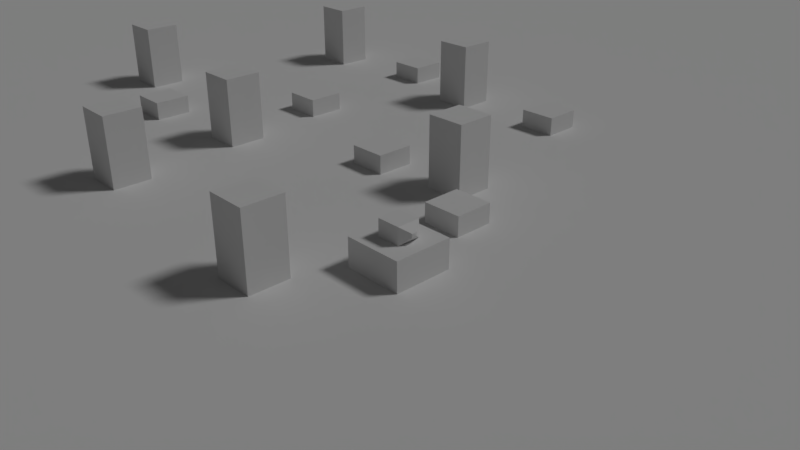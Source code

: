 # Source: shape.blend  (saved by Blender 2.79.0; exported with 4.5.12 LTS)
import bpy
from mathutils import Matrix  # noqa: F401  (used for matrix-valued properties, if any)

bpy.ops.wm.read_factory_settings(use_empty=True)
scene = bpy.context.scene
scene.name = 'Scene'

# ---- collections
col_collection_1 = bpy.data.collections.new('Collection 1'); scene.collection.children.link(col_collection_1)

# ---- materials (node trees are filled in below, after node groups)
mat_material = bpy.data.materials.new('Material')
mat_material.alpha_threshold = 0.0
mat_material.use_transparent_shadow = False
mat_material.roughness = 0.5
mat_material.line_color = (0.0, 0.0, 0.0, 1.0)

# ---- material node trees

# ---- world
world_world = bpy.data.worlds.new('World'); scene.world = world_world
world_world.color = (0.05088, 0.05088, 0.05088)
world_world.use_sun_shadow = False
world_world.sun_shadow_jitter_overblur = 0.0
world_world.cycles.sampling_method = 'MANUAL'

# ---- cameras
cam_camera = bpy.data.cameras.new('Camera')
cam_camera.clip_end = 100.0
cam_camera.lens = 35.0
cam_camera.sensor_width = 32.0
cam_camera.sensor_height = 18.0
cam_camera.ortho_scale = 7.314
cam_camera.dof.focus_distance = 0.12
cam_camera.dof.aperture_fstop = 128.0

# ---- lights
light_hemi = bpy.data.lights.new('Hemi', 'SUN')
light_hemi.transmission_factor = 0.0
light_hemi.angle = 0.1993
light_hemi.energy = 0.84
light_hemi.shadow_buffer_clip_start = 0.5
light_hemi.shadow_soft_size = 0.1
light_hemi.shadow_cascade_max_distance = 1000.0

# ---- meshes
me_cube_014 = bpy.data.meshes.new('Cube.014')
me_cube_014.from_pydata([(-1.0, -1.0, -1.0), (-1.0, -1.0, 1.0), (-1.0, 1.0, -1.0), (-1.0, 1.0, 1.0), (1.0, -1.0, -1.0), (1.0, -1.0, 1.0), (1.0, 1.0, -1.0), (1.0, 1.0, 1.0)], [], [(0, 1, 3, 2), (2, 3, 7, 6), (6, 7, 5, 4), (4, 5, 1, 0), (2, 6, 4, 0), (7, 3, 1, 5)])
me_cube_014.use_remesh_preserve_volume = False
me_cube_014.use_remesh_preserve_attributes = False
me_cube_014.use_mirror_vertex_groups = False
me_cube_014.update()
me_cube_013 = bpy.data.meshes.new('Cube.013')
me_cube_013.from_pydata([(-1.0, -1.0, -1.0), (-1.0, -1.0, 1.0), (-1.0, 1.0, -1.0), (-1.0, 1.0, 1.0), (1.0, -1.0, -1.0), (1.0, -1.0, 1.0), (1.0, 1.0, -1.0), (1.0, 1.0, 1.0)], [], [(0, 1, 3, 2), (2, 3, 7, 6), (6, 7, 5, 4), (4, 5, 1, 0), (2, 6, 4, 0), (7, 3, 1, 5)])
me_cube_013.use_remesh_preserve_volume = False
me_cube_013.use_remesh_preserve_attributes = False
me_cube_013.use_mirror_vertex_groups = False
me_cube_013.update()
me_cube_012 = bpy.data.meshes.new('Cube.012')
me_cube_012.from_pydata([(-1.0, -1.0, -1.0), (-1.0, -1.0, 1.0), (-1.0, 1.0, -1.0), (-1.0, 1.0, 1.0), (1.0, -1.0, -1.0), (1.0, -1.0, 1.0), (1.0, 1.0, -1.0), (1.0, 1.0, 1.0)], [], [(0, 1, 3, 2), (2, 3, 7, 6), (6, 7, 5, 4), (4, 5, 1, 0), (2, 6, 4, 0), (7, 3, 1, 5)])
me_cube_012.use_remesh_preserve_volume = False
me_cube_012.use_remesh_preserve_attributes = False
me_cube_012.use_mirror_vertex_groups = False
me_cube_012.update()
me_cube_011 = bpy.data.meshes.new('Cube.011')
me_cube_011.from_pydata([(-1.0, -1.0, -1.0), (-1.0, -1.0, 1.0), (-1.0, 1.0, -1.0), (-1.0, 1.0, 1.0), (1.0, -1.0, -1.0), (1.0, -1.0, 1.0), (1.0, 1.0, -1.0), (1.0, 1.0, 1.0)], [], [(0, 1, 3, 2), (2, 3, 7, 6), (6, 7, 5, 4), (4, 5, 1, 0), (2, 6, 4, 0), (7, 3, 1, 5)])
me_cube_011.use_remesh_preserve_volume = False
me_cube_011.use_remesh_preserve_attributes = False
me_cube_011.use_mirror_vertex_groups = False
me_cube_011.update()
me_cube_010 = bpy.data.meshes.new('Cube.010')
me_cube_010.from_pydata([(-1.0, -1.0, -1.0), (-1.0, -1.0, 1.0), (-1.0, 1.0, -1.0), (-1.0, 1.0, 1.0), (1.0, -1.0, -1.0), (1.0, -1.0, 1.0), (1.0, 1.0, -1.0), (1.0, 1.0, 1.0)], [], [(0, 1, 3, 2), (2, 3, 7, 6), (6, 7, 5, 4), (4, 5, 1, 0), (2, 6, 4, 0), (7, 3, 1, 5)])
me_cube_010.use_remesh_preserve_volume = False
me_cube_010.use_remesh_preserve_attributes = False
me_cube_010.use_mirror_vertex_groups = False
me_cube_010.update()
me_cube_009 = bpy.data.meshes.new('Cube.009')
me_cube_009.from_pydata([(-1.0, -1.0, -1.0), (-1.0, -1.0, 1.0), (-1.0, 1.0, -1.0), (-1.0, 1.0, 1.0), (1.0, -1.0, -1.0), (1.0, -1.0, 1.0), (1.0, 1.0, -1.0), (1.0, 1.0, 1.0)], [], [(0, 1, 3, 2), (2, 3, 7, 6), (6, 7, 5, 4), (4, 5, 1, 0), (2, 6, 4, 0), (7, 3, 1, 5)])
me_cube_009.use_remesh_preserve_volume = False
me_cube_009.use_remesh_preserve_attributes = False
me_cube_009.use_mirror_vertex_groups = False
me_cube_009.update()
me_cube_008 = bpy.data.meshes.new('Cube.008')
me_cube_008.from_pydata([(-1.0, -1.0, -1.0), (-1.0, -1.0, 1.0), (-1.0, 1.0, -1.0), (-1.0, 1.0, 1.0), (1.0, -1.0, -1.0), (1.0, -1.0, 1.0), (1.0, 1.0, -1.0), (1.0, 1.0, 1.0)], [], [(0, 1, 3, 2), (2, 3, 7, 6), (6, 7, 5, 4), (4, 5, 1, 0), (2, 6, 4, 0), (7, 3, 1, 5)])
me_cube_008.use_remesh_preserve_volume = False
me_cube_008.use_remesh_preserve_attributes = False
me_cube_008.use_mirror_vertex_groups = False
me_cube_008.update()
me_cube_007 = bpy.data.meshes.new('Cube.007')
me_cube_007.from_pydata([(-1.0, -1.0, -1.0), (-1.0, -1.0, 1.0), (-1.0, 1.0, -1.0), (-1.0, 1.0, 1.0), (1.0, -1.0, -1.0), (1.0, -1.0, 1.0), (1.0, 1.0, -1.0), (1.0, 1.0, 1.0)], [], [(0, 1, 3, 2), (2, 3, 7, 6), (6, 7, 5, 4), (4, 5, 1, 0), (2, 6, 4, 0), (7, 3, 1, 5)])
me_cube_007.use_remesh_preserve_volume = False
me_cube_007.use_remesh_preserve_attributes = False
me_cube_007.use_mirror_vertex_groups = False
me_cube_007.update()
me_cube_006 = bpy.data.meshes.new('Cube.006')
me_cube_006.from_pydata([(-1.0, -1.0, -1.0), (-1.0, -1.0, 1.0), (-1.0, 1.0, -1.0), (-1.0, 1.0, 1.0), (1.0, -1.0, -1.0), (1.0, -1.0, 1.0), (1.0, 1.0, -1.0), (1.0, 1.0, 1.0)], [], [(0, 1, 3, 2), (2, 3, 7, 6), (6, 7, 5, 4), (4, 5, 1, 0), (2, 6, 4, 0), (7, 3, 1, 5)])
me_cube_006.use_remesh_preserve_volume = False
me_cube_006.use_remesh_preserve_attributes = False
me_cube_006.use_mirror_vertex_groups = False
me_cube_006.update()
me_cube_005 = bpy.data.meshes.new('Cube.005')
me_cube_005.from_pydata([(-1.0, -1.0, -1.0), (-1.0, -1.0, 1.0), (-1.0, 1.0, -1.0), (-1.0, 1.0, 1.0), (1.0, -1.0, -1.0), (1.0, -1.0, 1.0), (1.0, 1.0, -1.0), (1.0, 1.0, 1.0)], [], [(0, 1, 3, 2), (2, 3, 7, 6), (6, 7, 5, 4), (4, 5, 1, 0), (2, 6, 4, 0), (7, 3, 1, 5)])
me_cube_005.use_remesh_preserve_volume = False
me_cube_005.use_remesh_preserve_attributes = False
me_cube_005.use_mirror_vertex_groups = False
me_cube_005.update()
me_cube_004 = bpy.data.meshes.new('Cube.004')
me_cube_004.from_pydata([(-1.0, -1.0, -1.0), (-1.0, -1.0, 1.0), (-1.0, 1.0, -1.0), (-1.0, 1.0, 1.0), (1.0, -1.0, -1.0), (1.0, -1.0, 1.0), (1.0, 1.0, -1.0), (1.0, 1.0, 1.0)], [], [(0, 1, 3, 2), (2, 3, 7, 6), (6, 7, 5, 4), (4, 5, 1, 0), (2, 6, 4, 0), (7, 3, 1, 5)])
me_cube_004.use_remesh_preserve_volume = False
me_cube_004.use_remesh_preserve_attributes = False
me_cube_004.use_mirror_vertex_groups = False
me_cube_004.update()
me_cube_003 = bpy.data.meshes.new('Cube.003')
me_cube_003.from_pydata([(-1.0, -1.0, -1.0), (-1.0, -1.0, 1.0), (-1.0, 1.0, -1.0), (-1.0, 1.0, 1.0), (1.0, -1.0, -1.0), (1.0, -1.0, 1.0), (1.0, 1.0, -1.0), (1.0, 1.0, 1.0)], [], [(0, 1, 3, 2), (2, 3, 7, 6), (6, 7, 5, 4), (4, 5, 1, 0), (2, 6, 4, 0), (7, 3, 1, 5)])
me_cube_003.use_remesh_preserve_volume = False
me_cube_003.use_remesh_preserve_attributes = False
me_cube_003.use_mirror_vertex_groups = False
me_cube_003.update()
me_cube_002 = bpy.data.meshes.new('Cube.002')
me_cube_002.from_pydata([(-1.0, -1.0, -1.0), (-1.0, -1.0, 1.0), (-1.0, 1.0, -1.0), (-1.0, 1.0, 1.0), (1.0, -1.0, -1.0), (1.0, -1.0, 1.0), (1.0, 1.0, -1.0), (1.0, 1.0, 1.0)], [], [(0, 1, 3, 2), (2, 3, 7, 6), (6, 7, 5, 4), (4, 5, 1, 0), (2, 6, 4, 0), (7, 3, 1, 5)])
me_cube_002.use_remesh_preserve_volume = False
me_cube_002.use_remesh_preserve_attributes = False
me_cube_002.use_mirror_vertex_groups = False
me_cube_002.update()
me_plane = bpy.data.meshes.new('Plane')
me_plane.from_pydata([(-1.0, -1.0, 0.0), (1.0, -1.0, 0.0), (-1.0, 1.0, 0.0), (1.0, 1.0, 0.0)], [], [(0, 1, 3, 2)])
me_plane.use_remesh_preserve_volume = False
me_plane.use_remesh_preserve_attributes = False
me_plane.use_mirror_vertex_groups = False
me_plane.update()
me_cube = bpy.data.meshes.new('Cube')
me_cube.from_pydata([(1.0, 1.0, -1.0), (1.0, -1.0, -1.0), (-1.0, -1.0, -1.0), (-1.0, 1.0, -1.0), (1.0, 1.0, 1.0), (1.0, -1.0, 1.0), (-1.0, -1.0, 1.0), (-1.0, 1.0, 1.0), (0.3949, 0.3949, 1.0), (0.3949, -0.3949, 1.0), (-0.3949, 0.3949, 1.0), (-0.3949, -0.3949, 1.0), (0.3949, 0.3949, 1.585), (0.3949, -0.3949, 1.585), (-0.3949, 0.3949, 1.585), (-0.3949, -0.3949, 1.585), (0.6146, 0.08769, 1.227), (0.6146, -0.08769, 1.227), (0.6146, 0.08769, 1.359), (0.6146, -0.08769, 1.359), (0.625, 0.0004116, 1.32), (0.625, -0.0004112, 1.32), (0.625, 0.0004116, 1.321), (0.625, -0.0004112, 1.321), (0.625, 0.0004116, 1.32), (0.625, -0.0004112, 1.32), (0.625, 0.0004116, 1.321), (0.625, -0.0004112, 1.321)], [], [(0, 1, 2, 3), (4, 7, 10, 8), (0, 4, 5, 1), (1, 5, 6, 2), (2, 6, 7, 3), (4, 0, 3, 7), (11, 9, 13, 15), (6, 5, 9, 11), (5, 4, 8, 9), (7, 6, 11, 10), (12, 14, 15, 13), (12, 13, 19, 18), (10, 11, 15, 14), (8, 10, 14, 12), (16, 18, 22, 20), (9, 8, 16, 17), (8, 12, 18, 16), (13, 9, 17, 19), (23, 21, 25, 27), (18, 19, 23, 22), (19, 17, 21, 23), (17, 16, 20, 21), (25, 24, 26, 27), (21, 20, 24, 25), (20, 22, 26, 24), (22, 23, 27, 26)])
me_cube.materials.append(mat_material)
me_cube.use_remesh_preserve_volume = False
me_cube.use_remesh_preserve_attributes = False
me_cube.use_mirror_vertex_groups = False
me_cube.update()

# ---- objects
ob_cube_014 = bpy.data.objects.new('Cube.014', me_cube_014)
ob_cube_013 = bpy.data.objects.new('Cube.013', me_cube_013)
ob_cube_012 = bpy.data.objects.new('Cube.012', me_cube_012)
ob_cube_011 = bpy.data.objects.new('Cube.011', me_cube_011)
ob_cube_010 = bpy.data.objects.new('Cube.010', me_cube_010)
ob_cube_009 = bpy.data.objects.new('Cube.009', me_cube_009)
ob_cube_008 = bpy.data.objects.new('Cube.008', me_cube_008)
ob_cube_007 = bpy.data.objects.new('Cube.007', me_cube_007)
ob_hemi = bpy.data.objects.new('Hemi', light_hemi)
ob_cube_006 = bpy.data.objects.new('Cube.006', me_cube_006)
ob_cube_005 = bpy.data.objects.new('Cube.005', me_cube_005)
ob_cube_004 = bpy.data.objects.new('Cube.004', me_cube_004)
ob_cube_003 = bpy.data.objects.new('Cube.003', me_cube_003)
ob_cube_002 = bpy.data.objects.new('Cube.002', me_cube_002)
ob_plane = bpy.data.objects.new('Plane', me_plane)
ob_cube = bpy.data.objects.new('Cube', me_cube)
ob_camera = bpy.data.objects.new('Camera', cam_camera)

# ---- transforms, parenting, visibility, modifiers, constraints
ob_cube_014.location = (-4.358, 12.27, -2.31e-07)
ob_cube_014.scale = (0.7093, 0.7093, 0.7093)
ob_cube_014.lineart.crease_threshold = 0.0
ob_cube_013.location = (-16.47, 2.073, -2.31e-07)
ob_cube_013.scale = (0.7093, 0.7093, 0.7093)
ob_cube_013.lineart.crease_threshold = 0.0
ob_cube_012.location = (-20.5, 4.144, -5.215e-07)
ob_cube_012.scale = (0.7093, 0.7093, 2.62)
ob_cube_012.lineart.crease_threshold = 0.0
ob_cube_011.location = (-12.77, 13.24, -1.192e-07)
ob_cube_011.scale = (0.7093, 0.7093, 0.7093)
ob_cube_011.lineart.crease_threshold = 0.0
ob_cube_010.location = (-12.44, 6.903, -2.384e-07)
ob_cube_010.scale = (0.7093, 0.7093, 0.7093)
ob_cube_010.lineart.crease_threshold = 0.0
ob_cube_009.location = (-8.911, 12.21, -5.215e-07)
ob_cube_009.scale = (0.7093, 0.7093, 2.62)
ob_cube_009.lineart.crease_threshold = 0.0
ob_cube_008.location = (-11.83, 2.552, -5.215e-07)
ob_cube_008.scale = (0.7093, 0.7093, 2.62)
ob_cube_008.lineart.crease_threshold = 0.0
ob_cube_007.location = (-17.46, 12.75, -5.215e-07)
ob_cube_007.scale = (0.7093, 0.7093, 2.62)
ob_cube_007.lineart.crease_threshold = 0.0
ob_hemi.location = (3.778, 2.504, 5.724)
ob_hemi.rotation_euler = (0.0, 0.6817, 0.9596)
ob_hemi.lineart.crease_threshold = 0.0
ob_cube_006.location = (-6.047, 4.853, -1.192e-07)
ob_cube_006.scale = (0.7093, 0.7093, 0.7093)
ob_cube_006.lineart.crease_threshold = 0.0
ob_cube_005.location = (-0.8692, 3.308, -5.96e-08)
ob_cube_005.scale = (0.7093, 0.7093, 0.7093)
ob_cube_005.lineart.crease_threshold = 0.0
ob_cube_004.location = (-11.21, -2.596, -5.215e-07)
ob_cube_004.scale = (0.7093, 0.7093, 2.62)
ob_cube_004.lineart.crease_threshold = 0.0
ob_cube_003.location = (-2.344, -3.268, -5.364e-07)
ob_cube_003.scale = (0.7093, 0.7093, 2.62)
ob_cube_003.lineart.crease_threshold = 0.0
ob_cube_002.location = (-2.677, 5.279, -5.96e-08)
ob_cube_002.scale = (0.7093, 0.7093, 2.62)
ob_cube_002.lineart.crease_threshold = 0.0
ob_plane.location = (0.0, 0.0, 0.0)
ob_plane.scale = (72.03, 72.03, 72.03)
ob_plane.lineart.crease_threshold = 0.0
ob_cube.location = (0.0, 0.0, 0.0)
ob_cube.lock_rotations_4d = False
ob_cube.empty_display_type = 'ARROWS'
ob_cube.lineart.crease_threshold = 0.0
ob_camera.location = (15.71, -14.76, 12.1)
ob_camera.rotation_euler = (1.109, 0.0, 0.8149)
ob_camera.lock_rotations_4d = False
ob_camera.empty_display_type = 'ARROWS'
ob_camera.color = (0.0, 0.0, 0.0, 0.0)
ob_camera.display_type = 'WIRE'
ob_camera.lineart.crease_threshold = 0.0

# ---- collection membership
col_collection_1.objects.link(ob_cube_014)
col_collection_1.objects.link(ob_cube_013)
col_collection_1.objects.link(ob_cube_012)
col_collection_1.objects.link(ob_cube_011)
col_collection_1.objects.link(ob_cube_010)
col_collection_1.objects.link(ob_cube_009)
col_collection_1.objects.link(ob_cube_008)
col_collection_1.objects.link(ob_cube_007)
col_collection_1.objects.link(ob_hemi)
col_collection_1.objects.link(ob_cube_006)
col_collection_1.objects.link(ob_cube_005)
col_collection_1.objects.link(ob_cube_004)
col_collection_1.objects.link(ob_cube_003)
col_collection_1.objects.link(ob_cube_002)
col_collection_1.objects.link(ob_plane)
col_collection_1.objects.link(ob_cube)
col_collection_1.objects.link(ob_camera)

# ---- scene / render settings (as saved in the file)
scene.camera = ob_camera
scene.frame_start = 1; scene.frame_end = 250; scene.frame_set(63)
scene.render.engine = 'BLENDER_EEVEE_NEXT'
scene.render.resolution_percentage = 50
scene.render.dither_intensity = 0.0
scene.cycles.use_denoising = False
scene.cycles.samples = 128
scene.cycles.sampling_pattern = 'TABULATED_SOBOL'
scene.cycles.use_adaptive_sampling = False
scene.cycles.use_light_tree = False
scene.cycles.blur_glossy = 0.0
scene.cycles.sample_clamp_indirect = 0.0
scene.view_settings.view_transform = 'Standard'
bpy.context.view_layer.update()
